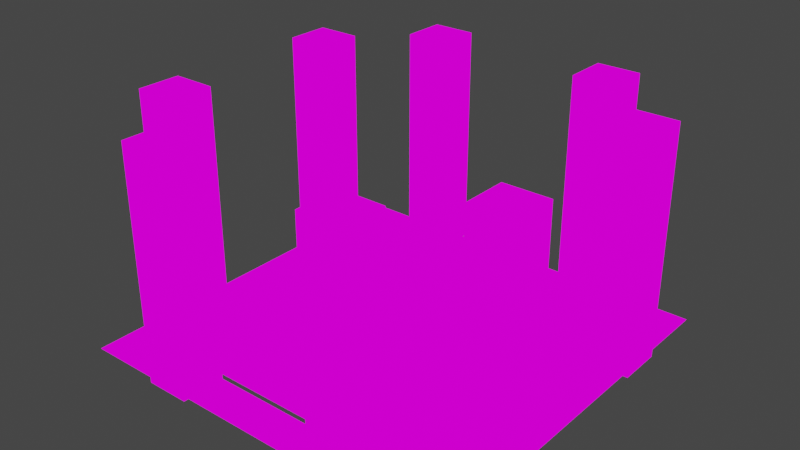 # Source: Start_Platform.blend  (saved by Blender 3.6.11; exported with 4.5.12 LTS)
import bpy
from mathutils import Matrix  # noqa: F401  (used for matrix-valued properties, if any)

bpy.ops.wm.read_factory_settings(use_empty=True)
scene = bpy.context.scene
scene.name = 'Scene'

# ---- collections
col_collection = bpy.data.collections.new('Collection'); scene.collection.children.link(col_collection)

# ---- images (referenced by path relative to the original .blend; pixels are not part of the script)
import os
ASSET_DIR = os.environ.get("B2B_ASSET_DIR", "")  # directory of the original .blend (textures are referenced by path, not embedded)
HERE = os.path.dirname(os.path.abspath(__file__))  # packed textures are extracted next to this script under _unpacked/

def load_image(name, relpath, width, height, colorspace="sRGB"):
    """Load a texture the original file referenced (path relative to the .blend, or extracted next to this script)."""
    p = next((c for c in (os.path.join(HERE, relpath), os.path.join(ASSET_DIR, relpath)) if relpath and os.path.exists(c)), "")
    if p:
        img = bpy.data.images.load(p, check_existing=True)
        img.name = name
    else:  # same state as the original file: an image datablock whose file is absent (Cycles renders it pink)
        img = bpy.data.images.new(name, width, height)
        img.source = "FILE"
        img.filepath = "//" + (relpath or name)
    img.colorspace_settings.name = colorspace
    return img
img_ruinstextureatlas_1_png = load_image('ruinsTextureAtlas_1.png', 'ruinsTextureAtlas_1.png', 1024, 1024, 'sRGB')

# ---- materials (node trees are filled in below, after node groups)
mat_material_001 = bpy.data.materials.new('Material.001')
mat_material_001.use_backface_culling = True
mat_material_001.use_transparent_shadow = False

# ---- node groups
ng_auto_smooth = bpy.data.node_groups.new('Auto Smooth', 'GeometryNodeTree')
_s = ng_auto_smooth.interface.new_socket(name='Geometry', in_out='OUTPUT', socket_type='NodeSocketGeometry')
_s = ng_auto_smooth.interface.new_socket(name='Geometry', in_out='INPUT', socket_type='NodeSocketGeometry')
_s = ng_auto_smooth.interface.new_socket(name='Angle', in_out='INPUT', socket_type='NodeSocketFloat')
_s.subtype = 'ANGLE'
_s.min_value = 0.0
_s.max_value = 3.142
ng_auto_smooth.is_modifier = True
_N = ng_auto_smooth.nodes; _L = ng_auto_smooth.links
n0 = _N.new('NodeGroupOutput'); n0.name = 'Group Output'; n0.location = (480, -100)
n1 = _N.new('NodeGroupInput'); n1.name = 'Group Input'; n1.location = (-420, -300)
n2 = _N.new('NodeGroupInput'); n2.name = 'Group Input.001'; n2.location = (-60, -100)
n3 = _N.new('GeometryNodeSetShadeSmooth'); n3.name = 'Set Shade Smooth'; n3.location = (120, -100)
n3.domain = 'EDGE'
n4 = _N.new('GeometryNodeSetShadeSmooth'); n4.name = 'Set Shade Smooth.001'; n4.location = (300, -100)
n5 = _N.new('GeometryNodeInputMeshEdgeAngle'); n5.name = 'Edge Angle'; n5.location = (-420, -220)
n6 = _N.new('GeometryNodeInputEdgeSmooth'); n6.name = 'Is Edge Smooth'; n6.location = (-60, -160)
n7 = _N.new('GeometryNodeInputShadeSmooth'); n7.name = 'Is Face Smooth'; n7.location = (-240, -340)
n8 = _N.new('FunctionNodeBooleanMath'); n8.name = 'Boolean Math'; n8.location = (-60, -220)
n9 = _N.new('FunctionNodeCompare'); n9.name = 'Compare'; n9.location = (-240, -180)
n9.operation = 'LESS_EQUAL'
_L.new(n5.outputs[0], n9.inputs[0])
_L.new(n4.outputs[0], n0.inputs[0])
_L.new(n1.outputs[1], n9.inputs[1])
_L.new(n9.outputs[0], n8.inputs[0])
_L.new(n7.outputs[0], n8.inputs[1])
_L.new(n2.outputs[0], n3.inputs[0])
_L.new(n6.outputs[0], n3.inputs[1])
_L.new(n3.outputs[0], n4.inputs[0])
_L.new(n8.outputs[0], n3.inputs[2])
n0.is_active_output = True

# ---- material node trees
mat_material_001.use_nodes = True; mat_material_001.node_tree.nodes.clear()
_N = mat_material_001.node_tree.nodes; _L = mat_material_001.node_tree.links
n0 = _N.new('ShaderNodeOutputMaterial'); n0.name = 'Material Output'; n0.location = (450, 300)
n1 = _N.new('ShaderNodeMixShader'); n1.name = 'Mix Shader'; n1.location = (230, 328)
n2 = _N.new('ShaderNodeBsdfTransparent'); n2.name = 'Transparent BSDF'; n2.location = (73, 150)
n3 = _N.new('ShaderNodeTexImage'); n3.name = 'Image Texture'; n3.location = (-280, 280)
n3.image = img_ruinstextureatlas_1_png
n3.interpolation = 'Closest'
n4 = _N.new('ShaderNodeEmission'); n4.name = 'Emission'; n4.location = (11, 304)
_L.new(n1.outputs[0], n0.inputs[0])
_L.new(n3.outputs[0], n4.inputs[0])
_L.new(n3.outputs[1], n1.inputs[0])
_L.new(n4.outputs[0], n1.inputs[2])
_L.new(n2.outputs[0], n1.inputs[1])
n0.is_active_output = True

# ---- world
world_world = bpy.data.worlds.new('World'); scene.world = world_world
world_world.use_nodes = True; world_world.node_tree.nodes.clear()
_N = world_world.node_tree.nodes; _L = world_world.node_tree.links
n0 = _N.new('ShaderNodeOutputWorld'); n0.name = 'World Output'; n0.location = (300, 300)
n1 = _N.new('ShaderNodeBackground'); n1.name = 'Background'; n1.location = (10, 300)
n1.inputs[0].default_value = (0.05088, 0.05088, 0.05088, 1.0)
_L.new(n1.outputs[0], n0.inputs[0])
n0.is_active_output = True
world_world.color = (0.05088, 0.05088, 0.05088)
world_world.use_sun_shadow = False
world_world.sun_shadow_jitter_overblur = 0.0

# ---- meshes
me_plane = bpy.data.meshes.new('Plane')
me_plane.from_pydata([(-3.353e-09, 0.128, 2.608e-09), (-0.128, 0.128, 0.0), (0.128, 0.128, 0.0), (-5.588e-09, 0.0, -1.863e-09), (-0.128, 0.0, -1.863e-09), (-5.588e-09, -0.128, 7.078e-09), (-0.128, -0.128, 0.0), (0.128, -4.47e-09, -1.863e-09), (0.128, -0.128, 0.0), (-0.064, 0.064, -0.004), (-0.096, 0.096, -0.004), (-0.064, 0.096, -0.004), (0.128, 0.096, -0.004), (0.128, 0.128, -0.004), (0.128, 0.064, -0.004), (0.096, 0.096, -0.004), (0.064, 0.064, -0.004), (0.064, 0.096, -0.004), (0.064, 0.128, -0.004), (-0.064, -0.128, -0.004), (-0.064, -0.096, -0.004), (-0.064, -0.064, -0.004), (-0.096, -0.128, -0.004), (-0.096, -0.096, -0.004), (-0.128, 0.16, -0.004), (-0.096, 0.16, -0.004), (0.128, -0.064, -0.004), (-0.128, 0.128, -0.004), (0.064, -0.128, -0.004), (0.096, -0.064, -0.004), (0.064, -0.064, -0.004), (0.064, -0.096, -0.004), (0.128, -0.032, -0.004), (0.096, -0.032, -0.004), (0.096, -7.451e-09, -0.004), (0.128, -7.451e-09, -0.004), (0.096, 0.032, -0.004), (0.128, 0.032, -0.004), (0.096, 0.064, -0.004), (-0.064, 0.128, -0.004), (-0.128, -0.064, -0.004), (-0.096, -0.064, -0.004), (-0.128, -0.032, -0.004), (-0.096, -0.032, -0.004), (-0.128, -1.863e-08, -0.004), (-0.096, -1.863e-08, -0.004), (-0.096, 0.064, -0.004), (-0.096, 0.032, -0.004), (-0.128, 0.032, -0.004), (-0.128, 0.064, -0.004), (-0.096, 0.128, 0.184), (-0.06, 0.128, -0.004), (-0.06, 0.164, -0.004), (-0.096, 0.164, -0.004), (0.06, 0.164, -0.004), (-0.06, 0.128, 0.184), (-0.06, 0.164, 0.184), (-0.096, 0.164, 0.184), (0.096, 0.128, 0.184), (0.096, 0.164, 0.184), (0.096, 0.164, -0.004), (0.06, 0.128, 0.184), (0.06, 0.128, -0.004), (-0.06, -0.164, -0.004), (-0.096, -0.164, -0.004), (0.096, -0.164, -0.004), (-0.06, -0.128, 0.184), (-0.06, -0.128, -0.004), (-0.06, -0.164, 0.184), (-0.096, -0.164, 0.184), (-0.096, -0.128, 0.184), (0.096, -0.164, 0.184), (0.096, -0.128, 0.184), (0.06, -0.164, -0.004), (0.06, -0.128, -0.004), (0.164, -0.096, -0.004), (0.06, 0.164, 0.184), (0.164, 0.096, -0.004), (0.128, -0.06, 0.184), (0.128, -0.06, -0.004), (0.128, 0.06, 0.184), (0.128, 0.06, -0.004), (0.164, -0.06, 0.184), (0.164, -0.06, -0.004), (0.164, 0.06, 0.184), (0.128, -0.096, 0.184), (0.164, 0.096, 0.184), (0.128, 0.096, 0.184), (0.164, -0.096, 0.184), (0.164, 0.06, -0.004), (0.06, -0.164, 0.184), (-0.128, -0.096, 0.184), (-0.128, -0.06, -0.004), (-0.128, 0.06, -0.004), (0.06, -0.128, 0.184), (-0.164, -0.06, -0.004), (-0.164, -0.096, -0.004), (-0.164, 0.096, -0.004), (-0.128, -0.06, 0.184), (-0.164, -0.06, 0.184), (-0.164, -0.096, 0.184), (-0.128, 0.096, 0.184), (-0.164, 0.096, 0.184), (-0.128, 0.06, 0.184), (-0.164, 0.06, 0.184), (-0.164, 0.06, -0.004), (-0.128, -0.128, -0.004), (-0.128, -0.16, -0.004), (-0.16, -0.16, -0.004), (-0.16, -0.128, -0.004), (-0.128, -0.096, -0.004), (-0.16, -0.096, -0.004), (-0.096, -0.16, -0.004), (0.16, -0.096, -0.004), (0.128, -0.16, -0.004), (0.096, -0.16, -0.004), (0.096, -0.128, -0.004), (0.128, -0.128, -0.004), (0.128, -0.096, -0.004), (0.096, -0.096, -0.004), (0.16, -0.16, -0.004), (0.16, -0.128, -0.004), (0.16, 0.096, -0.004), (0.16, 0.128, -0.004), (0.16, 0.16, -0.004), (-0.096, 0.128, -0.004), (-0.16, 0.16, -0.004), (-0.16, 0.128, -0.004), (-0.128, 0.096, -0.004), (-0.16, 0.096, -0.004), (0.096, 0.128, -0.004), (0.128, 0.16, -0.004), (0.096, 0.16, -0.004), (0.16, 0.064, -0.004), (0.16, -0.064, -0.004), (0.128, -0.064, -0.004), (0.16, -0.032, -0.004), (0.128, -0.032, -0.004), (0.128, -1.043e-08, -0.004), (0.16, -1.043e-08, -0.004), (0.128, 0.032, -0.004), (0.16, 0.032, -0.004), (0.128, 0.064, -0.004), (-0.16, -0.064, -0.004), (-0.128, -0.064, -0.004), (-0.16, -0.032, -0.004), (-0.128, -0.032, -0.004), (-0.16, -9.686e-09, -0.004), (-0.128, -9.686e-09, -0.004), (-0.128, 0.064, -0.004), (-0.128, 0.032, -0.004), (-0.16, 0.032, -0.004), (-0.16, 0.064, -0.004), (-0.064, 0.128, -0.004), (0.064, 0.128, -0.004), (0.064, 0.16, -0.004), (0.032, 0.128, -0.004), (0.032, 0.16, -0.004), (-7.451e-09, 0.128, -0.004), (-7.451e-09, 0.16, -0.004), (-0.032, 0.16, -0.004), (-0.032, 0.128, -0.004), (-0.064, 0.16, -0.004), (-0.064, -0.16, -0.004), (-0.064, -0.128, -0.004), (0.064, -0.16, -0.004), (0.064, -0.128, -0.004), (-0.032, -0.128, -0.004), (-0.032, -0.16, -0.004), (0.032, -0.16, -0.004), (0.032, -0.128, -0.004), (-7.451e-09, -0.16, -0.004), (-7.451e-09, -0.128, -0.004)], [], [(3, 0, 1, 4), (7, 2, 0, 3), (3, 4, 6, 5), (7, 3, 5, 8), (46, 10, 128, 49), (9, 11, 10, 46), (11, 39, 125, 10), (12, 13, 130, 15), (38, 15, 17, 16), (14, 12, 15, 38), (50, 55, 56, 57), (15, 130, 18, 17), (22, 23, 110, 106), (19, 20, 23, 22), (20, 21, 41, 23), (23, 41, 40, 110), (116, 119, 31, 28), (125, 25, 24, 27), (118, 26, 29, 119), (119, 29, 30, 31), (26, 32, 33, 29), (32, 35, 34, 33), (35, 37, 36, 34), (37, 14, 38, 36), (41, 43, 42, 40), (43, 45, 44, 42), (45, 47, 48, 44), (47, 46, 49, 48), (51, 55, 50, 125), (130, 58, 61, 62), (52, 53, 57, 56), (60, 54, 76, 59), (51, 52, 56, 55), (125, 50, 57, 53), (130, 60, 59, 58), (62, 61, 76, 54), (63, 68, 69, 64), (65, 71, 90, 73), (67, 22, 70, 66), (116, 74, 94, 72), (63, 67, 66, 68), (64, 69, 70, 22), (65, 116, 72, 71), (73, 90, 94, 74), (83, 82, 88, 75), (77, 86, 84, 89), (79, 118, 85, 78), (12, 81, 80, 87), (83, 79, 78, 82), (75, 88, 85, 118), (77, 12, 87, 86), (89, 84, 80, 81), (92, 98, 91, 110), (128, 101, 103, 93), (95, 96, 100, 99), (97, 105, 104, 102), (92, 95, 99, 98), (110, 91, 100, 96), (128, 97, 102, 101), (93, 103, 104, 105), (107, 106, 109, 108), (106, 110, 111, 109), (112, 22, 106, 107), (121, 113, 118, 117), (114, 117, 116, 115), (117, 118, 119, 116), (120, 121, 117, 114), (122, 123, 13, 12), (123, 124, 131, 13), (10, 125, 27, 128), (27, 24, 126, 127), (128, 27, 127, 129), (13, 131, 132, 130), (104, 103, 101, 102), (100, 91, 98, 99), (69, 68, 66, 70), (90, 71, 72, 94), (85, 88, 82, 78), (80, 84, 86, 87), (61, 58, 59, 76), (134, 136, 137, 135), (136, 139, 138, 137), (139, 141, 140, 138), (141, 133, 142, 140), (144, 146, 145, 143), (146, 148, 147, 145), (148, 150, 151, 147), (150, 149, 152, 151), (156, 157, 159, 158), (154, 155, 157, 156), (161, 160, 162, 153), (158, 159, 160, 161), (168, 167, 164, 163), (171, 172, 167, 168), (169, 170, 172, 171), (165, 166, 170, 169)])
_uv = me_plane.uv_layers.new(name='UVMap')
_uv.uv.foreach_set('vector', [0.75, 0.375, 0.75, 0.625, 1.0, 0.625, 1.0, 0.375, 1.0, 0.375, 1.0, 0.625, 0.75, 0.625, 0.75, 0.375, 0.75, 0.375, 1.0, 0.375, 1.0, 0.625, 0.75, 0.625, 1.0, 0.375, 0.75, 0.375, 0.75, 0.625, 1.0, 0.625, 0.5625, 0.625, 0.5625, 0.6875, 0.5, 0.6875, 0.5, 0.625, 0.625, 0.6875, 0.625, 0.75, 0.5625, 0.75, 0.5625, 0.6875, 0.625, 0.625, 0.625, 0.6875, 0.5625, 0.6875, 0.5625, 0.625, 0.5625, 0.625, 0.5625, 0.6875, 0.5, 0.6875, 0.5, 0.625, 0.5625, 0.625, 0.5625, 0.6875, 0.5, 0.6875, 0.5, 0.625, 0.625, 0.6875, 0.625, 0.75, 0.5625, 0.75, 0.5625, 0.6875, 0.9453, 0.375, 0.9453, 0.375, 0.9453, 0.375, 0.9453, 0.375, 0.5625, 0.6875, 0.5625, 0.75, 0.5, 0.75, 0.5, 0.6875, 0.5625, 0.625, 0.5625, 0.6875, 0.5, 0.6875, 0.5, 0.625, 0.625, 0.6875, 0.625, 0.75, 0.5625, 0.75, 0.5625, 0.6875, 0.625, 0.625, 0.625, 0.6875, 0.5625, 0.6875, 0.5625, 0.625, 0.5625, 0.6875, 0.5625, 0.75, 0.5, 0.75, 0.5, 0.6875, 0.5625, 0.625, 0.5625, 0.6875, 0.5, 0.6875, 0.5, 0.625, 0.625, 0.625, 0.625, 0.6875, 0.5625, 0.6875, 0.5625, 0.625, 0.625, 0.625, 0.625, 0.6875, 0.5625, 0.6875, 0.5625, 0.625, 0.5625, 0.6875, 0.5625, 0.75, 0.5, 0.75, 0.5, 0.6875, 0.625, 0.6875, 0.625, 0.75, 0.5625, 0.75, 0.5625, 0.6875, 0.625, 0.625, 0.625, 0.6875, 0.5625, 0.6875, 0.5625, 0.625, 0.625, 0.6875, 0.625, 0.75, 0.5625, 0.75, 0.5625, 0.6875, 0.625, 0.625, 0.625, 0.6875, 0.5625, 0.6875, 0.5625, 0.625, 0.625, 0.6875, 0.625, 0.75, 0.5625, 0.75, 0.5625, 0.6875, 0.625, 0.625, 0.625, 0.6875, 0.5625, 0.6875, 0.5625, 0.625, 0.625, 0.6875, 0.625, 0.75, 0.5625, 0.75, 0.5625, 0.6875, 0.625, 0.625, 0.625, 0.6875, 0.5625, 0.6875, 0.5625, 0.625, 0.8359, 0.0, 0.8359, 0.375, 0.9062, 0.375, 0.9062, 0.0, 0.8359, 0.0, 0.8359, 0.375, 0.9062, 0.375, 0.9062, 0.0, 0.8359, 0.0, 0.9062, 0.0, 0.9062, 0.375, 0.8359, 0.375, 0.8359, 0.0, 0.9062, 0.0, 0.9062, 0.375, 0.8359, 0.375, 0.8359, 0.0, 0.9062, 0.0, 0.9062, 0.375, 0.8359, 0.375, 0.8359, 0.0, 0.8359, 0.375, 0.9062, 0.375, 0.9062, 0.0, 0.8359, 0.0, 0.9062, 0.0, 0.9062, 0.375, 0.8359, 0.375, 0.8359, 0.0, 0.8359, 0.375, 0.9062, 0.375, 0.9062, 0.0, 0.8359, 0.0, 0.8359, 0.375, 0.9062, 0.375, 0.9062, 0.0, 0.8359, 0.0, 0.8359, 0.375, 0.9062, 0.375, 0.9062, 0.0, 0.8359, 0.0, 0.9062, 0.0, 0.9062, 0.375, 0.8359, 0.375, 0.8359, 0.0, 0.9062, 0.0, 0.9062, 0.375, 0.8359, 0.375, 0.8359, 0.0, 0.9062, 0.0, 0.9062, 0.375, 0.8359, 0.375, 0.8359, 0.0, 0.8359, 0.375, 0.9062, 0.375, 0.9062, 0.0, 0.8359, 0.0, 0.9062, 0.0, 0.9062, 0.375, 0.8359, 0.375, 0.8359, 0.0, 0.8359, 0.375, 0.9062, 0.375, 0.9062, 0.0, 0.8359, 0.0, 0.8359, 0.375, 0.9062, 0.375, 0.9062, 0.0, 0.8359, 0.0, 0.8359, 0.375, 0.9062, 0.375, 0.9062, 0.0, 0.8359, 0.0, 0.9062, 0.0, 0.9062, 0.375, 0.8359, 0.375, 0.8359, 0.0, 0.9062, 0.0, 0.9062, 0.375, 0.8359, 0.375, 0.8359, 0.0, 0.9062, 0.0, 0.9062, 0.375, 0.8359, 0.375, 0.8359, 0.0, 0.8359, 0.375, 0.9062, 0.375, 0.9062, 0.0, 0.8359, 0.0, 0.9062, 0.0, 0.9062, 0.375, 0.8359, 0.375, 0.8359, 0.0, 0.8359, 0.375, 0.9062, 0.375, 0.9062, 0.0, 0.8359, 0.0, 0.8359, 0.375, 0.9062, 0.375, 0.9062, 0.0, 0.8359, 0.0, 0.8359, 0.375, 0.9062, 0.375, 0.9062, 0.0, 0.8359, 0.0, 0.9062, 0.0, 0.9062, 0.375, 0.8359, 0.375, 0.8359, 0.0, 0.9062, 0.0, 0.9062, 0.375, 0.8359, 0.375, 0.8359, 0.0, 0.9062, 0.0, 0.9062, 0.375, 0.8359, 0.375, 0.8359, 0.0, 0.8359, 0.375, 0.9062, 0.375, 0.9062, 0.0, 0.8359, 0.0, 0.9062, 0.0, 0.9062, 0.375, 0.8359, 0.375, 0.8359, 0.0, 0.8359, 0.375, 0.9062, 0.375, 0.9062, 0.0, 0.5625, 0.625, 0.5625, 0.6875, 0.5, 0.6875, 0.5, 0.625, 0.625, 0.625, 0.625, 0.6875, 0.5625, 0.6875, 0.5625, 0.625, 0.625, 0.625, 0.625, 0.6875, 0.5625, 0.6875, 0.5625, 0.625, 0.5625, 0.625, 0.5625, 0.6875, 0.5, 0.6875, 0.5, 0.625, 0.5625, 0.625, 0.5625, 0.6875, 0.5, 0.6875, 0.5, 0.625, 0.625, 0.625, 0.625, 0.6875, 0.5625, 0.6875, 0.5625, 0.625, 0.625, 0.625, 0.625, 0.6875, 0.5625, 0.6875, 0.5625, 0.625, 0.625, 0.625, 0.625, 0.6875, 0.5625, 0.6875, 0.5625, 0.625, 0.5625, 0.625, 0.5625, 0.6875, 0.5, 0.6875, 0.5, 0.625, 0.5625, 0.625, 0.5625, 0.6875, 0.5, 0.6875, 0.5, 0.625, 0.5625, 0.625, 0.5625, 0.6875, 0.5, 0.6875, 0.5, 0.625, 0.625, 0.625, 0.625, 0.6875, 0.5625, 0.6875, 0.5625, 0.625, 0.625, 0.625, 0.625, 0.6875, 0.5625, 0.6875, 0.5625, 0.625, 0.9453, 0.375, 0.9453, 0.375, 0.9453, 0.375, 0.9453, 0.375, 0.9453, 0.375, 0.9453, 0.375, 0.9453, 0.375, 0.9453, 0.375, 0.9453, 0.375, 0.9453, 0.375, 0.9453, 0.375, 0.9453, 0.375, 0.9453, 0.375, 0.9453, 0.375, 0.9453, 0.375, 0.9453, 0.375, 0.9453, 0.375, 0.9453, 0.375, 0.9453, 0.375, 0.9453, 0.375, 0.9453, 0.375, 0.9453, 0.375, 0.9453, 0.375, 0.9453, 0.375, 0.9453, 0.375, 0.9453, 0.375, 0.9453, 0.375, 0.9453, 0.375, 0.625, 0.6875, 0.625, 0.75, 0.5625, 0.75, 0.5625, 0.6875, 0.625, 0.625, 0.625, 0.6875, 0.5625, 0.6875, 0.5625, 0.625, 0.625, 0.6875, 0.625, 0.75, 0.5625, 0.75, 0.5625, 0.6875, 0.625, 0.625, 0.625, 0.6875, 0.5625, 0.6875, 0.5625, 0.625, 0.625, 0.6875, 0.625, 0.75, 0.5625, 0.75, 0.5625, 0.6875, 0.625, 0.625, 0.625, 0.6875, 0.5625, 0.6875, 0.5625, 0.625, 0.625, 0.6875, 0.625, 0.75, 0.5625, 0.75, 0.5625, 0.6875, 0.625, 0.625, 0.625, 0.6875, 0.5625, 0.6875, 0.5625, 0.625, 0.5625, 0.625, 0.5625, 0.6875, 0.5, 0.6875, 0.5, 0.625, 0.625, 0.6875, 0.625, 0.75, 0.5625, 0.75, 0.5625, 0.6875, 0.5625, 0.625, 0.5625, 0.6875, 0.5, 0.6875, 0.5, 0.625, 0.625, 0.6875, 0.625, 0.75, 0.5625, 0.75, 0.5625, 0.6875, 0.5625, 0.625, 0.5625, 0.6875, 0.5, 0.6875, 0.5, 0.625, 0.625, 0.6875, 0.625, 0.75, 0.5625, 0.75, 0.5625, 0.6875, 0.5625, 0.625, 0.5625, 0.6875, 0.5, 0.6875, 0.5, 0.625, 0.625, 0.6875, 0.625, 0.75, 0.5625, 0.75, 0.5625, 0.6875])
me_plane.materials.append(mat_material_001)
me_plane.update()

# ---- objects
ob_plane = bpy.data.objects.new('Plane', me_plane)

# ---- transforms, parenting, visibility, modifiers, constraints
ob_plane.location = (0.0, 0.0, 0.0)
_m = ob_plane.modifiers.new('Auto Smooth', 'NODES')
_m.node_group = ng_auto_smooth
_gi = [s.identifier for s in ng_auto_smooth.interface.items_tree if s.item_type == 'SOCKET' and s.in_out == 'INPUT']
_m[_gi[1]] = 0.5236  # Angle

# ---- collection membership
col_collection.objects.link(ob_plane)

# ---- scene / render settings (as saved in the file)
scene.frame_start = 1; scene.frame_end = 250; scene.frame_set(4)
scene.render.engine = 'BLENDER_EEVEE_NEXT'
scene.render.preview_pixel_size = '2'
scene.cycles.feature_set = 'EXPERIMENTAL'
scene.cycles.samples = 512
scene.cycles.sampling_pattern = 'TABULATED_SOBOL'
scene.cycles.use_auto_tile = False
scene.view_settings.view_transform = 'Filmic'
scene.unit_settings.scale_length = 250.0
bpy.context.view_layer.update()

# ---- added for rendering (the .blend has no active camera): camera
cam_auto = bpy.data.cameras.new('AutoCamera')
cam_auto.lens = 50.0
cam_auto.sensor_width = 36.0
cam_auto.clip_end = 1000.0
ob_auto_camera = bpy.data.objects.new('AutoCamera', cam_auto)
scene.collection.objects.link(ob_auto_camera)
ob_auto_camera.location = (0.463086, -0.555703, 0.460469)
ob_auto_camera.rotation_euler = (1.09748, -7.21219e-08, 0.694738)
scene.camera = ob_auto_camera
bpy.context.view_layer.update()
